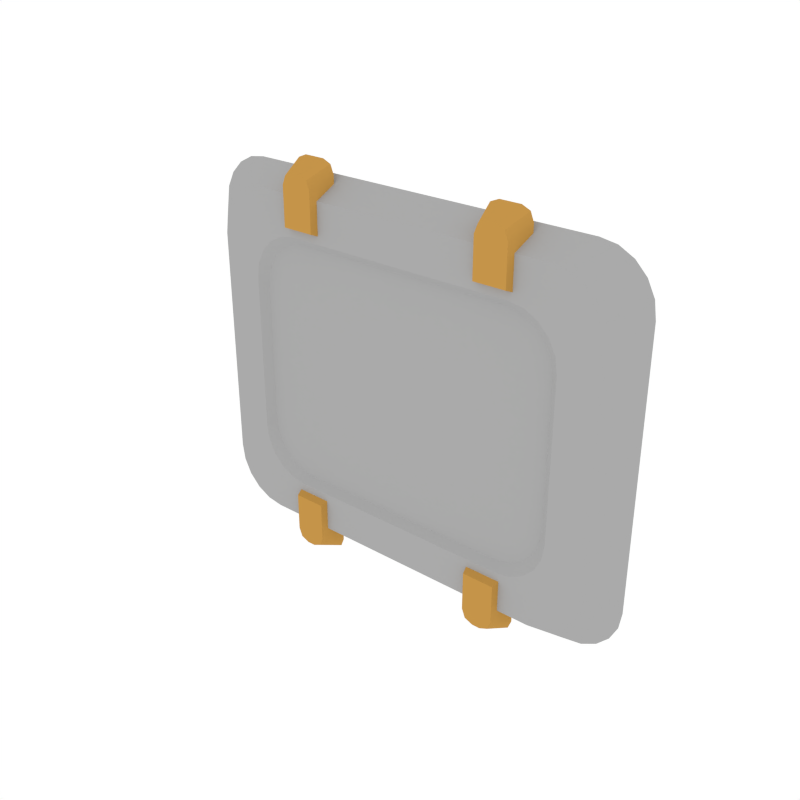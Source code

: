 # Source: Details_Plate_Small.blend  (saved by Blender 2.79.0; exported with 4.5.12 LTS)
import bpy
from mathutils import Matrix  # noqa: F401  (used for matrix-valued properties, if any)

bpy.ops.wm.read_factory_settings(use_empty=True)
scene = bpy.context.scene
scene.name = 'Scene'

# ---- collections
col_collection_1 = bpy.data.collections.new('Collection 1'); scene.collection.children.link(col_collection_1)

# ---- materials (node trees are filled in below, after node groups)
mat_main = bpy.data.materials.new('Main')
mat_main.alpha_threshold = 0.0
mat_main.diffuse_color = (0.402, 0.402, 0.402, 1.0)
mat_main.roughness = 0.5
mat_accent = bpy.data.materials.new('Accent')
mat_accent.alpha_threshold = 0.0
mat_accent.diffuse_color = (0.5596, 0.2977, 0.06679, 1.0)
mat_accent.roughness = 0.5

# ---- node groups
ng_auto_smooth = bpy.data.node_groups.new('Auto Smooth', 'GeometryNodeTree')
_s = ng_auto_smooth.interface.new_socket(name='Geometry', in_out='OUTPUT', socket_type='NodeSocketGeometry')
_s = ng_auto_smooth.interface.new_socket(name='Geometry', in_out='INPUT', socket_type='NodeSocketGeometry')
_s = ng_auto_smooth.interface.new_socket(name='Angle', in_out='INPUT', socket_type='NodeSocketFloat')
_s.subtype = 'ANGLE'
_s.min_value = 0.0
_s.max_value = 3.142
ng_auto_smooth.is_modifier = True
_N = ng_auto_smooth.nodes; _L = ng_auto_smooth.links
n0 = _N.new('NodeGroupOutput'); n0.name = 'Group Output'; n0.location = (480, -100)
n1 = _N.new('NodeGroupInput'); n1.name = 'Group Input'; n1.location = (-420, -300)
n2 = _N.new('NodeGroupInput'); n2.name = 'Group Input.001'; n2.location = (-60, -100)
n3 = _N.new('GeometryNodeSetShadeSmooth'); n3.name = 'Set Shade Smooth'; n3.location = (120, -100)
n3.domain = 'EDGE'
n4 = _N.new('GeometryNodeSetShadeSmooth'); n4.name = 'Set Shade Smooth.001'; n4.location = (300, -100)
n5 = _N.new('GeometryNodeInputMeshEdgeAngle'); n5.name = 'Edge Angle'; n5.location = (-420, -220)
n6 = _N.new('GeometryNodeInputEdgeSmooth'); n6.name = 'Is Edge Smooth'; n6.location = (-60, -160)
n7 = _N.new('GeometryNodeInputShadeSmooth'); n7.name = 'Is Face Smooth'; n7.location = (-240, -340)
n8 = _N.new('FunctionNodeBooleanMath'); n8.name = 'Boolean Math'; n8.location = (-60, -220)
n9 = _N.new('FunctionNodeCompare'); n9.name = 'Compare'; n9.location = (-240, -180)
n9.operation = 'LESS_EQUAL'
_L.new(n5.outputs[0], n9.inputs[0])
_L.new(n4.outputs[0], n0.inputs[0])
_L.new(n1.outputs[1], n9.inputs[1])
_L.new(n9.outputs[0], n8.inputs[0])
_L.new(n7.outputs[0], n8.inputs[1])
_L.new(n2.outputs[0], n3.inputs[0])
_L.new(n6.outputs[0], n3.inputs[1])
_L.new(n3.outputs[0], n4.inputs[0])
_L.new(n8.outputs[0], n3.inputs[2])
n0.is_active_output = True

# ---- material node trees

# ---- world
world_world = bpy.data.worlds.new('World'); scene.world = world_world
world_world.color = (1.0, 1.0, 1.0)
world_world.use_sun_shadow = False
world_world.sun_shadow_jitter_overblur = 0.0
world_world.cycles.sampling_method = 'NONE'
world_world.cycles.sample_map_resolution = 256

# ---- meshes
me_cube_036 = bpy.data.meshes.new('Cube.036')
me_cube_036.from_pydata([(-0.1318, -0.02276, 0.1449), (-0.1762, -0.02276, 0.09879), (-0.1455, -0.02276, 0.1426), (-0.1579, -0.02276, 0.1361), (-0.1678, -0.02276, 0.1259), (-0.1741, -0.02276, 0.113), (0.1762, -0.02276, 0.09879), (0.1318, -0.02276, 0.1449), (0.1741, -0.02276, 0.113), (0.1678, -0.02276, 0.1259), (0.1579, -0.02276, 0.1361), (0.1455, -0.02276, 0.1426), (-0.1762, -0.02276, -0.09879), (-0.1318, -0.02276, -0.1449), (-0.1741, -0.02276, -0.113), (-0.1678, -0.02276, -0.1259), (-0.1579, -0.02276, -0.1361), (-0.1455, -0.02276, -0.1426), (0.1318, -0.02276, -0.1449), (0.1762, -0.02276, -0.09879), (0.1455, -0.02276, -0.1426), (0.1579, -0.02276, -0.1361), (0.1678, -0.02276, -0.1259), (0.1741, -0.02276, -0.113), (-0.1527, -1.863e-09, -0.161), (-0.198, -9.313e-09, -0.1148), (-0.1667, -3.725e-09, -0.1588), (-0.1793, -5.588e-09, -0.1522), (-0.1893, 1.118e-08, -0.142), (-0.1958, 9.313e-09, -0.1291), (-0.198, 2.049e-08, 0.1148), (-0.1527, 2.421e-08, 0.161), (-0.1958, 2.049e-08, 0.1291), (-0.1893, 2.049e-08, 0.142), (-0.1793, 2.049e-08, 0.1522), (-0.1667, 2.049e-08, 0.1588), (0.1527, -5.588e-09, 0.161), (0.198, 1.863e-09, 0.1148), (0.1667, -3.725e-09, 0.1588), (0.1793, -1.863e-09, 0.1522), (0.1893, -1.863e-09, 0.142), (0.1958, 0.0, 0.1291), (0.198, -2.794e-08, -0.1148), (0.1527, -1.49e-08, -0.161), (0.1958, -2.794e-08, -0.1291), (0.1893, -2.794e-08, -0.142), (0.1793, -2.794e-08, -0.1522), (0.1667, -1.118e-08, -0.1588), (-0.1027, -0.02869, 0.1202), (-0.1082, -0.007645, 0.1113), (-0.07525, -0.02869, 0.1202), (-0.06972, -0.007645, 0.1113), (-0.09248, -0.02869, 0.1644), (-0.1027, -0.02869, 0.1537), (-0.0997, -0.02869, 0.1613), (-0.1082, -0.007645, 0.1626), (-0.09801, -0.007645, 0.1733), (-0.1052, -0.007645, 0.1702), (-0.07525, -0.02869, 0.1537), (-0.08546, -0.02869, 0.1644), (-0.07824, -0.02869, 0.1613), (-0.07993, -0.007645, 0.1733), (-0.06972, -0.007645, 0.1626), (-0.07271, -0.007645, 0.1702), (0.1027, -0.02869, 0.1202), (0.1082, -0.007645, 0.1113), (0.07525, -0.02869, 0.1202), (0.06972, -0.007645, 0.1113), (0.09248, -0.02869, 0.1644), (0.1027, -0.02869, 0.1537), (0.0997, -0.02869, 0.1613), (0.1082, -0.007645, 0.1626), (0.09801, -0.007645, 0.1733), (0.1052, -0.007645, 0.1702), (0.07525, -0.02869, 0.1537), (0.08546, -0.02869, 0.1644), (0.07824, -0.02869, 0.1613), (0.07993, -0.007645, 0.1733), (0.06972, -0.007645, 0.1626), (0.07271, -0.007645, 0.1702), (-0.1027, -0.02869, -0.1202), (-0.1082, -0.007645, -0.1113), (-0.07525, -0.02869, -0.1202), (-0.06972, -0.007645, -0.1113), (-0.09248, -0.02869, -0.1644), (-0.1027, -0.02869, -0.1537), (-0.0997, -0.02869, -0.1613), (-0.1082, -0.007645, -0.1626), (-0.09801, -0.007645, -0.1733), (-0.1052, -0.007645, -0.1702), (-0.07525, -0.02869, -0.1537), (-0.08546, -0.02869, -0.1644), (-0.07824, -0.02869, -0.1613), (-0.07993, -0.007645, -0.1733), (-0.06972, -0.007645, -0.1626), (-0.07271, -0.007645, -0.1702), (0.1027, -0.02869, -0.1202), (0.1082, -0.007645, -0.1113), (0.07525, -0.02869, -0.1202), (0.06972, -0.007645, -0.1113), (0.09248, -0.02869, -0.1644), (0.1027, -0.02869, -0.1537), (0.0997, -0.02869, -0.1613), (0.1082, -0.007645, -0.1626), (0.09801, -0.007645, -0.1733), (0.1052, -0.007645, -0.1702), (0.07525, -0.02869, -0.1537), (0.08546, -0.02869, -0.1644), (0.07824, -0.02869, -0.1613), (0.07993, -0.007645, -0.1733), (0.06972, -0.007645, -0.1626), (0.07271, -0.007645, -0.1702), (-0.1405, -0.02276, -0.08116), (-0.1425, -0.02276, -0.06787), (-0.1346, -0.02276, -0.09315), (-0.1254, -0.02276, -0.1027), (-0.1139, -0.02276, -0.1088), (-0.1011, -0.02276, -0.1109), (0.1425, -0.02276, -0.06787), (0.1405, -0.02276, -0.08116), (0.1346, -0.02276, -0.09315), (0.1254, -0.02276, -0.1027), (0.1139, -0.02276, -0.1088), (0.1011, -0.02276, -0.1109), (0.1405, -0.02276, 0.08116), (0.1425, -0.02276, 0.06787), (0.1346, -0.02276, 0.09315), (0.1254, -0.02276, 0.1027), (0.1139, -0.02276, 0.1088), (0.1011, -0.02276, 0.1109), (-0.1425, -0.02276, 0.06787), (-0.1405, -0.02276, 0.08116), (-0.1346, -0.02276, 0.09315), (-0.1254, -0.02276, 0.1027), (-0.1139, -0.02276, 0.1088), (-0.1011, -0.02276, 0.1109), (-0.1339, -0.01689, -0.07488), (-0.1359, -0.01689, -0.06177), (-0.1281, -0.01689, -0.0867), (-0.119, -0.01689, -0.09608), (-0.1076, -0.01689, -0.1021), (-0.095, -0.01689, -0.1042), (0.1359, -0.01689, -0.06177), (0.1339, -0.01689, -0.07488), (0.1281, -0.01689, -0.0867), (0.119, -0.01689, -0.09608), (0.1076, -0.01689, -0.1021), (0.095, -0.01689, -0.1042), (0.1339, -0.01689, 0.07488), (0.1359, -0.01689, 0.06177), (0.1281, -0.01689, 0.0867), (0.119, -0.01689, 0.09608), (0.1076, -0.01689, 0.1021), (0.095, -0.01689, 0.1042), (-0.1359, -0.01689, 0.06177), (-0.1339, -0.01689, 0.07488), (-0.1281, -0.01689, 0.0867), (-0.119, -0.01689, 0.09608), (-0.1076, -0.01689, 0.1021), (-0.095, -0.01689, 0.1042)], [], [(0, 7, 36, 31), (30, 32, 33, 34, 35, 31, 36, 38, 39, 40, 41, 37, 42, 44, 45, 46, 47, 43, 24, 26, 27, 28, 29, 25), (6, 19, 42, 37), (18, 13, 24, 43), (9, 10, 127, 126), (12, 25, 29, 14), (14, 29, 28, 15), (15, 28, 27, 16), (16, 27, 26, 17), (17, 26, 24, 13), (42, 19, 23, 44), (44, 23, 22, 45), (45, 22, 21, 46), (46, 21, 20, 47), (47, 20, 18, 43), (6, 37, 41, 8), (8, 41, 40, 9), (9, 40, 39, 10), (10, 39, 38, 11), (11, 38, 36, 7), (30, 1, 5, 32), (32, 5, 4, 33), (33, 4, 3, 34), (34, 3, 2, 35), (35, 2, 0, 31), (12, 1, 30, 25), (55, 57, 56, 61, 63, 62, 51, 49), (58, 60, 59, 52, 54, 53, 48, 50), (62, 58, 50, 51), (53, 55, 49, 48), (48, 49, 51, 50), (55, 53, 54, 57), (57, 54, 52, 56), (58, 62, 63, 60), (60, 63, 61, 59), (59, 61, 56, 52), (71, 65, 67, 78, 79, 77, 72, 73), (74, 66, 64, 69, 70, 68, 75, 76), (78, 67, 66, 74), (69, 64, 65, 71), (64, 66, 67, 65), (71, 73, 70, 69), (73, 72, 68, 70), (74, 76, 79, 78), (76, 75, 77, 79), (75, 68, 72, 77), (87, 81, 83, 94, 95, 93, 88, 89), (90, 82, 80, 85, 86, 84, 91, 92), (94, 83, 82, 90), (85, 80, 81, 87), (80, 82, 83, 81), (87, 89, 86, 85), (89, 88, 84, 86), (90, 92, 95, 94), (92, 91, 93, 95), (91, 84, 88, 93), (103, 105, 104, 109, 111, 110, 99, 97), (106, 108, 107, 100, 102, 101, 96, 98), (110, 106, 98, 99), (101, 103, 97, 96), (96, 97, 99, 98), (103, 101, 102, 105), (105, 102, 100, 104), (106, 110, 111, 108), (108, 111, 109, 107), (107, 109, 104, 100), (115, 116, 140, 139), (6, 8, 124, 125), (16, 17, 116, 115), (0, 2, 134, 135), (23, 19, 118, 119), (14, 15, 114, 112), (3, 4, 132, 133), (1, 12, 113, 130), (20, 21, 121, 122), (10, 11, 128, 127), (5, 1, 130, 131), (17, 13, 117, 116), (22, 23, 119, 120), (8, 9, 126, 124), (7, 0, 135, 129), (15, 16, 115, 114), (2, 3, 133, 134), (12, 14, 112, 113), (13, 18, 123, 117), (18, 20, 122, 123), (11, 7, 129, 128), (4, 5, 131, 132), (19, 6, 125, 118), (21, 22, 120, 121), (159, 158, 157, 156, 155, 154, 137, 136, 138, 139, 140, 141, 147, 146, 145, 144, 143, 142, 149, 148, 150, 151, 152, 153), (134, 133, 157, 158), (124, 126, 150, 148), (116, 117, 141, 140), (135, 134, 158, 159), (126, 127, 151, 150), (119, 118, 142, 143), (130, 113, 137, 154), (127, 128, 152, 151), (120, 119, 143, 144), (129, 135, 159, 153), (128, 129, 153, 152), (121, 120, 144, 145), (117, 123, 147, 141), (113, 112, 136, 137), (131, 130, 154, 155), (122, 121, 145, 146), (118, 125, 149, 142), (112, 114, 138, 136), (132, 131, 155, 156), (123, 122, 146, 147), (114, 115, 139, 138), (133, 132, 156, 157), (125, 124, 148, 149)])
me_cube_036.polygons.foreach_set('use_smooth', [True] * 114)
me_cube_036.polygons.foreach_set('material_index', [0, 0, 0, 0, 0, 0, 0, 0, 0, 0, 0, 0, 0, 0, 0, 0, 0, 0, 0, 0, 0, 0, 0, 0, 0, 0, 1, 1, 1, 1, 1, 1, 1, 1, 1, 1, 1, 1, 1, 1, 1, 1, 1, 1, 1, 1, 1, 1, 1, 1, 1, 1, 1, 1, 1, 1, 1, 1, 1, 1, 1, 1, 1, 1, 1, 1, 0, 0, 0, 0, 0, 0, 0, 0, 0, 0, 0, 0, 0, 0, 0, 0, 0, 0, 0, 0, 0, 0, 0, 0, 0, 0, 0, 0, 0, 0, 0, 0, 0, 0, 0, 0, 0, 0, 0, 0, 0, 0, 0, 0, 0, 0, 0, 0])
me_cube_036.materials.append(mat_main)
me_cube_036.materials.append(mat_accent)
me_cube_036.use_remesh_preserve_volume = False
me_cube_036.use_remesh_preserve_attributes = False
me_cube_036.use_mirror_vertex_groups = False
me_cube_036.update()

# ---- objects
ob_details_plate_small = bpy.data.objects.new('Details_Plate_Small', me_cube_036)

# ---- transforms, parenting, visibility, modifiers, constraints
ob_details_plate_small.location = (0.0, 0.0, 0.0)
ob_details_plate_small.lineart.crease_threshold = 0.0
_m = ob_details_plate_small.modifiers.new('Auto Smooth', 'NODES')
_m.node_group = ng_auto_smooth
_gi = [s.identifier for s in ng_auto_smooth.interface.items_tree if s.item_type == 'SOCKET' and s.in_out == 'INPUT']
_m[_gi[1]] = 0.5236  # Angle

# ---- collection membership
col_collection_1.objects.link(ob_details_plate_small)

# ---- scene / render settings (as saved in the file)
scene.frame_start = 1; scene.frame_end = 250; scene.frame_set(0)
scene.render.engine = 'CYCLES'
scene.render.resolution_x = 1000
scene.render.resolution_y = 1000
scene.render.dither_intensity = 0.0
scene.cycles.samples = 200
scene.cycles.sampling_pattern = 'TABULATED_SOBOL'
scene.cycles.light_sampling_threshold = 0.0
scene.cycles.use_adaptive_sampling = False
scene.cycles.use_light_tree = False
scene.cycles.caustics_reflective = False
scene.cycles.caustics_refractive = False
scene.cycles.blur_glossy = 0.0
scene.cycles.max_bounces = 2
scene.cycles.pixel_filter_type = 'GAUSSIAN'
scene.cycles.sample_clamp_indirect = 0.0
scene.view_settings.view_transform = 'Standard'
bpy.context.view_layer.update()

# ---- added for rendering (the .blend has no active camera): camera
cam_auto = bpy.data.cameras.new('AutoCamera')
cam_auto.lens = 50.0
cam_auto.sensor_width = 36.0
cam_auto.clip_end = 1000.0
ob_auto_camera = bpy.data.objects.new('AutoCamera', cam_auto)
scene.collection.objects.link(ob_auto_camera)
ob_auto_camera.location = (0.487617, -0.599486, 0.390094)
ob_auto_camera.rotation_euler = (1.09748, -7.21219e-08, 0.694738)
scene.camera = ob_auto_camera
bpy.context.view_layer.update()
